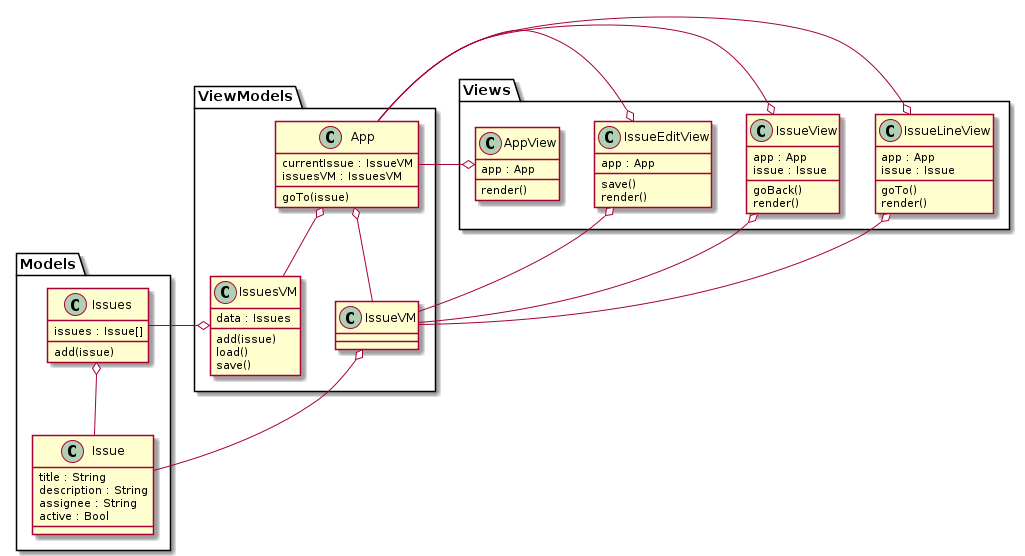

The diagram above was rendered by PlantUML. Its source (embedded in the PNG):
@startuml

package "Models" {
  class Issue {
    title : String
    description : String
    assignee : String
    active : Bool
  }

  class Issues {
    issues : Issue[]

    add(issue)
  }

  Issues o-- Issue
}

package "ViewModels" {
  IssueVM o- Issue

  class IssuesVM {
    data : Issues

    add(issue)
    load()
    save()
  }

  IssuesVM o- Issues

  class App {
    currentIssue : IssueVM
    issuesVM : IssuesVM

    goTo(issue)
  }

  App o-- IssueVM
  App o-- IssuesVM
}

package "Views" {
  class IssueLineView {
    app : App
    issue : Issue

    goTo()
    render()
  }

  IssueLineView o- App
  IssueLineView o- IssueVM

  class IssueView {
    app : App
    issue : Issue

    goBack()
    render()
  }

  IssueView o- App
  IssueView o- IssueVM

  class IssueEditView {
    app : App

    save()
    render()
  }

  IssueEditView o- App
  IssueEditView o- IssueVM

  class AppView {
    app : App

    render()
  }

  AppView o- App
  ' AppView o-- IssueLineView
  ' AppView o-- IssueEditView
  ' AppView o-- IssueView
}

@enduml